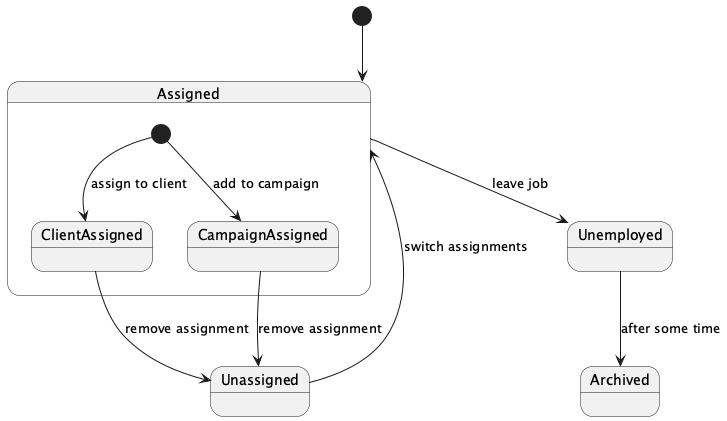

The diagram above was rendered by PlantUML. Its source (embedded in the PNG):
@startuml
[*] --> Assigned

state Assigned {
  [*] --> ClientAssigned : assign to client
  [*] --> CampaignAssigned : add to campaign
}

ClientAssigned --> Unassigned : remove assignment
CampaignAssigned --> Unassigned : remove assignment

Unassigned --> Assigned : switch assignments

Assigned --> Unemployed : leave job
Unemployed --> Archived : after some time
@enduml